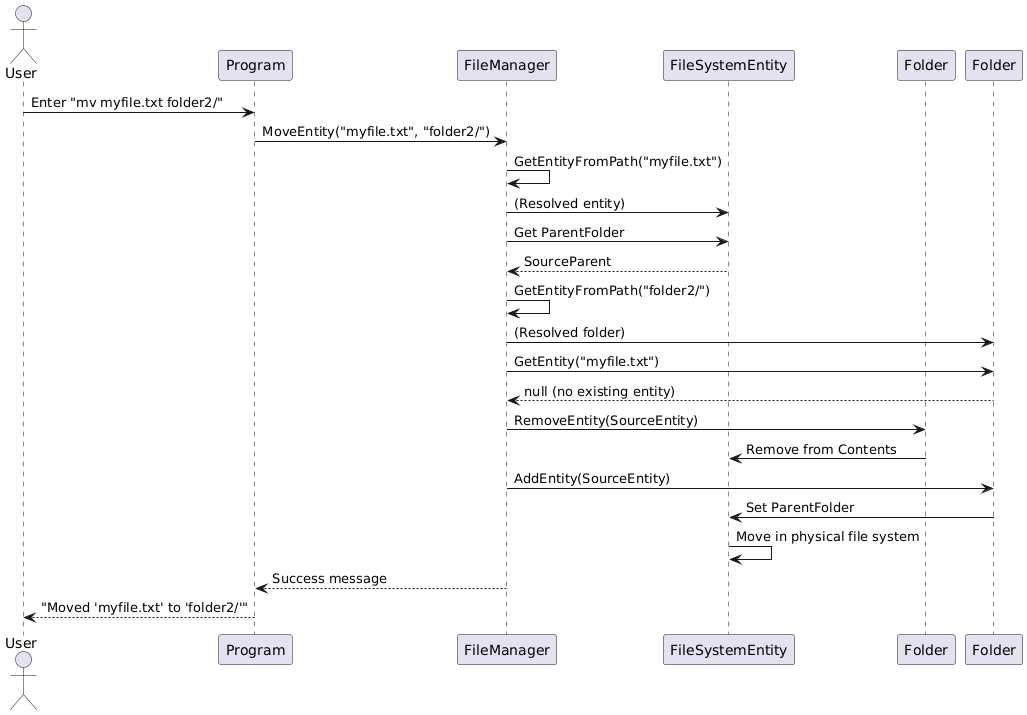

The diagram above was rendered by PlantUML. Its source (embedded in the PNG):
@startuml
actor User
participant "Program" as Prog
participant "FileManager" as FM
participant "FileSystemEntity" as SourceEntity
participant "Folder" as SourceParent
participant "Folder" as DestFolder

User -> Prog: Enter "mv myfile.txt folder2/"
Prog -> FM: MoveEntity("myfile.txt", "folder2/")
FM -> FM: GetEntityFromPath("myfile.txt")
FM -> SourceEntity: (Resolved entity)
FM -> SourceEntity: Get ParentFolder
SourceEntity --> FM: SourceParent
FM -> FM: GetEntityFromPath("folder2/")
FM -> DestFolder: (Resolved folder)
FM -> DestFolder: GetEntity("myfile.txt")
DestFolder --> FM: null (no existing entity)
FM -> SourceParent: RemoveEntity(SourceEntity)
SourceParent -> SourceEntity: Remove from Contents
FM -> DestFolder: AddEntity(SourceEntity)
DestFolder -> SourceEntity: Set ParentFolder
SourceEntity -> SourceEntity: Move in physical file system
FM --> Prog: Success message
Prog --> User: "Moved 'myfile.txt' to 'folder2/'"
@enduml